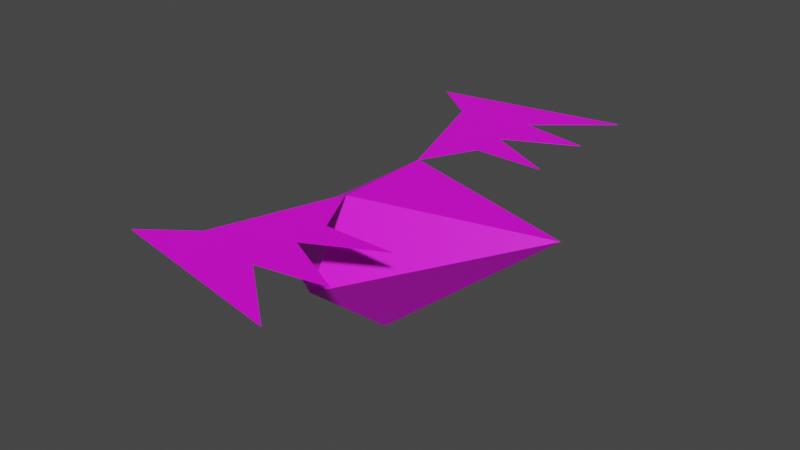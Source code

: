 # Source: bat.blend  (saved by Blender 2.82.7; exported with 4.5.12 LTS)
import bpy
from mathutils import Matrix  # noqa: F401  (used for matrix-valued properties, if any)

bpy.ops.wm.read_factory_settings(use_empty=True)
scene = bpy.context.scene
scene.name = 'Scene'

# ---- collections
col_collection = bpy.data.collections.new('Collection'); scene.collection.children.link(col_collection)

# ---- images (referenced by path relative to the original .blend; pixels are not part of the script)
import os
ASSET_DIR = os.environ.get("B2B_ASSET_DIR", "")  # directory of the original .blend (textures are referenced by path, not embedded)
HERE = os.path.dirname(os.path.abspath(__file__))  # packed textures are extracted next to this script under _unpacked/

def load_image(name, relpath, width, height, colorspace="sRGB"):
    """Load a texture the original file referenced (path relative to the .blend, or extracted next to this script)."""
    p = next((c for c in (os.path.join(HERE, relpath), os.path.join(ASSET_DIR, relpath)) if relpath and os.path.exists(c)), "")
    if p:
        img = bpy.data.images.load(p, check_existing=True)
        img.name = name
    else:  # same state as the original file: an image datablock whose file is absent (Cycles renders it pink)
        img = bpy.data.images.new(name, width, height)
        img.source = "FILE"
        img.filepath = "//" + (relpath or name)
    img.colorspace_settings.name = colorspace
    return img
img_batuv = load_image('BatUV', 'BatUV.png', 1024, 1024, 'sRGB')

# ---- materials (node trees are filled in below, after node groups)
mat_material_001 = bpy.data.materials.new('Material.001')
mat_material_001.use_transparent_shadow = False
mat_material_001.preview_render_type = 'FLAT'

# ---- material node trees
mat_material_001.use_nodes = True; mat_material_001.node_tree.nodes.clear()
_N = mat_material_001.node_tree.nodes; _L = mat_material_001.node_tree.links
n0 = _N.new('ShaderNodeOutputMaterial'); n0.name = 'Material Output'; n0.location = (300, 300)
n1 = _N.new('ShaderNodeBsdfPrincipled'); n1.name = 'Principled BSDF'; n1.location = (10, 300)
n1.distribution = 'GGX'
n1.subsurface_method = 'BURLEY'
n1.inputs[3].default_value = 1.45
n1.inputs[27].default_value = (0.0, 0.0, 0.0, 1.0)
n1.inputs[28].default_value = 1.0
n2 = _N.new('ShaderNodeTexImage'); n2.name = 'Image Texture'; n2.location = (-352, 123)
n2.image = img_batuv
_L.new(n1.outputs[0], n0.inputs[0])
_L.new(n2.outputs[0], n1.inputs[0])
n0.is_active_output = True

# ---- world
world_world = bpy.data.worlds.new('World'); scene.world = world_world
world_world.use_nodes = True; world_world.node_tree.nodes.clear()
_N = world_world.node_tree.nodes; _L = world_world.node_tree.links
n0 = _N.new('ShaderNodeOutputWorld'); n0.name = 'World Output'; n0.location = (300, 300)
n1 = _N.new('ShaderNodeBackground'); n1.name = 'Background'; n1.location = (10, 300)
n1.inputs[0].default_value = (0.05088, 0.05088, 0.05088, 1.0)
_L.new(n1.outputs[0], n0.inputs[0])
n0.is_active_output = True
world_world.color = (0.05088, 0.05088, 0.05088)
world_world.use_sun_shadow = False
world_world.sun_shadow_jitter_overblur = 0.0

# ---- meshes
me_cube_001 = bpy.data.meshes.new('Cube.001')
me_cube_001.from_pydata([(0.7895, 0.5381, -0.4436), (0.08367, -0.2849, 0.7778), (0.08367, 1.361, 0.7778), (-0.2775, 0.9594, 0.8193), (3.44, 0.5381, 1.76), (0.5215, -0.08408, 1.344), (0.5215, 1.16, 1.344), (0.7773, 1.251, 1.796), (2.173, 2.017, 1.796), (-0.5005, 3.519, 1.796), (2.173, 4.017, 1.796), (0.1731, 3.017, 1.796), (2.173, 3.017, 1.796), (1.18, 3.19, 1.796), (1.173, 2.017, 1.796), (1.173, 2.517, 1.796), (0.7773, -0.1814, 1.796), (2.173, -0.9473, 1.796), (-0.5005, -2.449, 1.796), (2.173, -2.947, 1.796), (0.1731, -1.947, 1.796), (2.173, -1.947, 1.796), (1.18, -2.12, 1.796), (1.173, -0.9473, 1.796), (1.173, -1.447, 1.796), (0.7895, -0.8762, 0.7264), (0.7895, 1.952, 0.7264), (-1.389, 0.5381, 0.3665), (-0.2775, 0.1167, 0.8193), (0.7895, -0.169, 1.797), (0.7895, 1.245, 1.797), (2.173, 3.017, 1.786), (1.173, 2.517, 1.786), (0.1731, 3.017, 1.786), (1.18, 3.19, 1.786), (1.173, 2.017, 1.786), (2.173, 2.017, 1.786), (0.7773, 1.251, 1.786), (-0.5005, 3.519, 1.786), (2.173, 4.017, 1.786), (2.173, -1.947, 1.806), (1.173, -1.447, 1.806), (0.1731, -1.947, 1.806), (1.18, -2.12, 1.806), (1.173, -0.9473, 1.806), (2.173, -0.9473, 1.806), (0.7773, -0.1814, 1.806), (-0.5005, -2.449, 1.806), (2.173, -2.947, 1.806)], [], [(0, 25, 27), (26, 0, 27), (25, 0, 4), (0, 26, 4), (4, 29, 25), (28, 1, 5), (29, 30, 27), (29, 4, 30), (3, 6, 2), (26, 30, 4), (12, 13, 11, 15), (14, 8, 15), (7, 14, 15), (15, 11, 7), (13, 9, 11), (9, 13, 10), (21, 22, 20, 24), (23, 17, 24), (16, 23, 24), (24, 20, 16), (22, 18, 20), (18, 22, 19), (1, 28, 27, 25), (3, 2, 26, 27), (28, 5, 29, 27), (6, 3, 27, 30), (5, 1, 25, 29), (2, 6, 30, 26), (31, 32, 33, 34), (35, 32, 36), (37, 32, 35), (32, 37, 33), (34, 33, 38), (38, 39, 34), (40, 41, 42, 43), (44, 41, 45), (46, 41, 44), (41, 46, 42), (43, 42, 47), (47, 48, 43), (15, 8, 36, 32), (22, 21, 40, 43), (13, 12, 31, 34), (20, 18, 47, 42), (11, 9, 38, 33), (23, 16, 46, 44), (14, 7, 37, 35), (18, 19, 48, 47), (17, 23, 44, 45), (9, 10, 39, 38), (8, 14, 35, 36), (19, 22, 43, 48), (21, 24, 41, 40), (10, 13, 34, 39), (16, 20, 42, 46), (12, 15, 32, 31), (24, 17, 45, 41), (7, 11, 33, 37)])
_uv = me_cube_001.uv_layers.new(name='UVMap')
_uv.uv.foreach_set('vector', [0.574, 0.8257, 0.3413, 0.6931, 0.6723, 0.501, 0.4112, 0.2213, 0.6723, 0.1618, 0.6723, 0.501, 0.3413, 0.6931, 0.1477, 0.8655, 0.000145, 0.4015, 0.2758, 0.000145, 0.4112, 0.2213, 0.000145, 0.4015, 0.000145, 0.4015, 0.3133, 0.518, 0.3413, 0.6931, 0.4928, 0.5446, 0.4338, 0.593, 0.3672, 0.545, 0.3133, 0.518, 0.3336, 0.3807, 0.6723, 0.501, 0.3133, 0.518, 0.000145, 0.4015, 0.3336, 0.3807, 0.5132, 0.4073, 0.393, 0.3706, 0.4707, 0.3439, 0.4112, 0.2213, 0.3336, 0.3807, 0.000145, 0.4015, 0.8692, 0.3861, 0.916, 0.5116, 0.9179, 0.6473, 0.8283, 0.5289, 0.763, 0.541, 0.7386, 0.4104, 0.8283, 0.5289, 0.6726, 0.6114, 0.763, 0.541, 0.8283, 0.5289, 0.8283, 0.5289, 0.9179, 0.6473, 0.6726, 0.6114, 0.916, 0.5116, 0.9999, 0.7231, 0.9179, 0.6473, 0.9999, 0.7231, 0.916, 0.5116, 0.9999, 0.3618, 0.8692, 0.02448, 0.916, 0.15, 0.9179, 0.2857, 0.8283, 0.1673, 0.763, 0.1794, 0.7386, 0.04881, 0.8283, 0.1673, 0.6726, 0.2498, 0.763, 0.1794, 0.8283, 0.1673, 0.8283, 0.1673, 0.9179, 0.2857, 0.6726, 0.2498, 0.916, 0.15, 0.9999, 0.3615, 0.9179, 0.2857, 0.9999, 0.3615, 0.916, 0.15, 0.9999, 0.000145, 0.4338, 0.593, 0.4928, 0.5446, 0.6723, 0.501, 0.3413, 0.6931, 0.5132, 0.4073, 0.4707, 0.3439, 0.4112, 0.2213, 0.6723, 0.501, 0.4928, 0.5446, 0.3672, 0.545, 0.3133, 0.518, 0.6723, 0.501, 0.393, 0.3706, 0.5132, 0.4073, 0.6723, 0.501, 0.3336, 0.3807, 0.3672, 0.545, 0.4338, 0.593, 0.3413, 0.6931, 0.3133, 0.518, 0.4707, 0.3439, 0.393, 0.3706, 0.3336, 0.3807, 0.4112, 0.2213, 0.8692, 0.3861, 0.8283, 0.5289, 0.9179, 0.6473, 0.916, 0.5116, 0.763, 0.541, 0.8283, 0.5289, 0.7386, 0.4104, 0.6726, 0.6114, 0.8283, 0.5289, 0.763, 0.541, 0.8283, 0.5289, 0.6726, 0.6114, 0.9179, 0.6473, 0.916, 0.5116, 0.9179, 0.6473, 0.9999, 0.7231, 0.9999, 0.7231, 0.9999, 0.3618, 0.916, 0.5116, 0.8692, 0.02448, 0.8283, 0.1673, 0.9179, 0.2857, 0.916, 0.15, 0.763, 0.1794, 0.8283, 0.1673, 0.7386, 0.04881, 0.6726, 0.2498, 0.8283, 0.1673, 0.763, 0.1794, 0.8283, 0.1673, 0.6726, 0.2498, 0.9179, 0.2857, 0.916, 0.15, 0.9179, 0.2857, 0.9999, 0.3615, 0.9999, 0.3615, 0.9999, 0.000145, 0.916, 0.15, 0.8283, 0.5289, 0.7386, 0.4104, 0.7386, 0.4104, 0.8283, 0.5289, 0.916, 0.15, 0.8692, 0.02448, 0.8692, 0.02448, 0.916, 0.15, 0.916, 0.5116, 0.8692, 0.3861, 0.8692, 0.3861, 0.916, 0.5116, 0.9179, 0.2857, 0.9999, 0.3615, 0.9999, 0.3615, 0.9179, 0.2857, 0.9179, 0.6473, 0.9999, 0.7231, 0.9999, 0.7231, 0.9179, 0.6473, 0.763, 0.1794, 0.6726, 0.2498, 0.6726, 0.2498, 0.763, 0.1794, 0.763, 0.541, 0.6726, 0.6114, 0.6726, 0.6114, 0.763, 0.541, 0.9999, 0.3615, 0.9999, 0.000145, 0.9999, 0.000145, 0.9999, 0.3615, 0.7386, 0.04881, 0.763, 0.1794, 0.763, 0.1794, 0.7386, 0.04881, 0.9999, 0.7231, 0.9999, 0.3618, 0.9999, 0.3618, 0.9999, 0.7231, 0.7386, 0.4104, 0.763, 0.541, 0.763, 0.541, 0.7386, 0.4104, 0.9999, 0.000145, 0.916, 0.15, 0.916, 0.15, 0.9999, 0.000145, 0.8692, 0.02448, 0.8283, 0.1673, 0.8283, 0.1673, 0.8692, 0.02448, 0.9999, 0.3618, 0.916, 0.5116, 0.916, 0.5116, 0.9999, 0.3618, 0.6726, 0.2498, 0.9179, 0.2857, 0.9179, 0.2857, 0.6726, 0.2498, 0.8692, 0.3861, 0.8283, 0.5289, 0.8283, 0.5289, 0.8692, 0.3861, 0.8283, 0.1673, 0.7386, 0.04881, 0.7386, 0.04881, 0.8283, 0.1673, 0.6726, 0.6114, 0.9179, 0.6473, 0.9179, 0.6473, 0.6726, 0.6114])
me_cube_001.materials.append(mat_material_001)
me_cube_001.use_remesh_fix_poles = True
me_cube_001.use_remesh_preserve_attributes = False
me_cube_001.use_mirror_vertex_groups = False
me_cube_001.use_paint_bone_selection = False
me_cube_001.use_paint_mask = True
me_cube_001.update()
arm_armature = bpy.data.armatures.new('Armature')  # bones are not reproduced

# ---- objects
ob_cube_001 = bpy.data.objects.new('Cube.001', me_cube_001)
ob_armature = bpy.data.objects.new('Armature', arm_armature)

# ---- transforms, parenting, visibility, modifiers, constraints
ob_cube_001.parent = ob_armature
ob_cube_001.matrix_parent_inverse = Matrix(((1.0, -0.0, 0.0, -0.0), (-0.0, 1.0, -0.0, 0.0), (0.0, -0.0, 1.0, -1.333), (-0.0, 0.0, -0.0, 1.0)))
ob_cube_001.location = (0.1576, -0.5381, 1.231)
ob_cube_001.lineart.crease_threshold = 0.0
_vg = ob_cube_001.vertex_groups.new(name='Body')
_vg.add([0, 1, 2, 3, 4, 5, 6, 25, 26, 27, 28, 29, 30], 1.0, 'REPLACE')
_vg = ob_cube_001.vertex_groups.new(name='Wing.R')
for _i, _w in zip([7, 8, 9, 10, 11, 12, 13, 14, 15, 31, 32, 33, 34, 35, 36, 37, 38, 39], [0.8774, 0.873, 0.2406, 0.5679, 0.4768, 0.7676, 0.6101, 0.8528, 0.7827, 0.7676, 0.7827, 0.4768, 0.6101, 0.8528, 0.873, 0.8774, 0.2406, 0.5679]): _vg.add([_i], _w, 'REPLACE')
_vg = ob_cube_001.vertex_groups.new(name='Wingtip.R')
for _i, _w in zip([7, 8, 9, 10, 11, 12, 13, 14, 15, 30, 31, 32, 33, 34, 35, 36, 37, 38, 39], [0.1131, 0.03353, 0.6255, 0.6256, 0.4965, 0.3151, 0.6112, 0.0005208, 0.1256, 0.0, 0.3151, 0.1256, 0.4965, 0.6112, 0.0005208, 0.03353, 0.1131, 0.6255, 0.6256]): _vg.add([_i], _w, 'REPLACE')
_vg = ob_cube_001.vertex_groups.new(name='Wing.L')
for _i, _w in zip([16, 17, 18, 19, 20, 21, 22, 23, 24, 40, 41, 42, 43, 44, 45, 46, 47, 48], [0.9521, 0.8988, 0.4531, 0.337, 0.4763, 0.4878, 0.3745, 0.8922, 0.8078, 0.4878, 0.8078, 0.4763, 0.3745, 0.8922, 0.8988, 0.9521, 0.4531, 0.337]): _vg.add([_i], _w, 'REPLACE')
_vg = ob_cube_001.vertex_groups.new(name='Wingtip.L')
for _i, _w in zip([9, 10, 11, 13, 16, 17, 18, 19, 20, 21, 22, 23, 24, 33, 34, 38, 39, 40, 41, 42, 43, 44, 45, 46, 47, 48], [0.0, 0.0, 0.0, 0.0, 0.0458, 0.1012, 0.5469, 0.663, 0.5237, 0.5122, 0.6255, 0.1078, 0.1922, 0.0, 0.0, 0.0, 0.0, 0.5122, 0.1922, 0.5237, 0.6255, 0.1078, 0.1012, 0.0458, 0.5469, 0.663]): _vg.add([_i], _w, 'REPLACE')
_m = ob_cube_001.modifiers.new('Armature', 'ARMATURE')
_m.object = ob_armature
ob_armature.location = (0.0, 0.0, 1.333)
ob_armature.lineart.crease_threshold = 0.0

# ---- collection membership
col_collection.objects.link(ob_cube_001)
col_collection.objects.link(ob_armature)

# ---- scene / render settings (as saved in the file)
scene.frame_start = 1; scene.frame_end = 20; scene.frame_set(6)
scene.render.engine = 'BLENDER_EEVEE_NEXT'
scene.cycles.use_denoising = False
scene.cycles.samples = 128
scene.cycles.sampling_pattern = 'TABULATED_SOBOL'
scene.cycles.use_adaptive_sampling = False
scene.cycles.use_light_tree = False
scene.view_settings.view_transform = 'Filmic'
bpy.context.view_layer.update()

# ---- added for rendering (the .blend has no active camera and no usable light): camera, sun
cam_auto = bpy.data.cameras.new('AutoCamera')
cam_auto.lens = 50.0
cam_auto.sensor_width = 36.0
cam_auto.clip_end = 1000.0
ob_auto_camera = bpy.data.objects.new('AutoCamera', cam_auto)
scene.collection.objects.link(ob_auto_camera)
ob_auto_camera.location = (9.35933, -9.77472, 8.94199)
ob_auto_camera.rotation_euler = (1.09748, -7.21219e-08, 0.694738)
scene.camera = ob_auto_camera
light_auto_sun = bpy.data.lights.new('AutoSun', 'SUN')
light_auto_sun.energy = 3.0
light_auto_sun.angle = 0.0523599
ob_auto_sun = bpy.data.objects.new('AutoSun', light_auto_sun)
scene.collection.objects.link(ob_auto_sun)
ob_auto_sun.rotation_euler = (0.872665, 0.174533, 0.523599)
bpy.context.view_layer.update()

